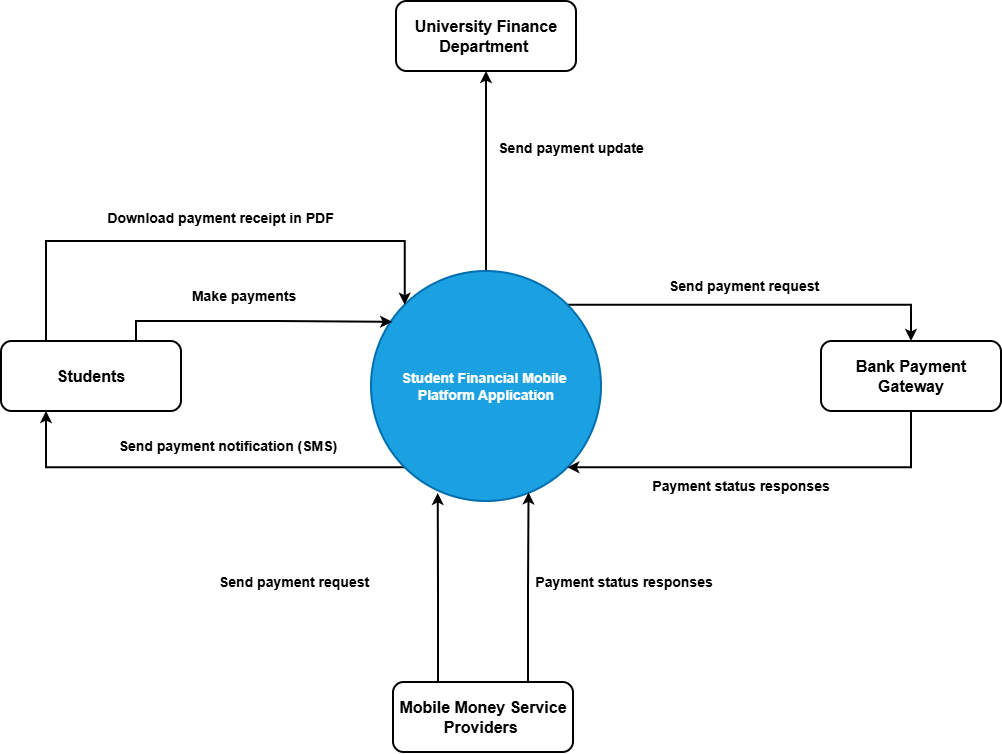

The diagram above was exported from draw.io. Its source (the exported page's mxGraphModel, read from the mxfile embedded in the PNG):
<mxGraphModel dx="2076" dy="1836" grid="1" gridSize="10" guides="1" tooltips="1" connect="1" arrows="1" fold="1" page="1" pageScale="1" pageWidth="850" pageHeight="1100" math="0" shadow="0">
  <root>
    <mxCell id="0" />
    <mxCell id="1" parent="0" />
    <mxCell id="JZNU7f0g8ohxXsnb7WWL-20" edge="1" parent="1" source="JZNU7f0g8ohxXsnb7WWL-2" style="edgeStyle=orthogonalEdgeStyle;rounded=0;orthogonalLoop=1;jettySize=auto;html=1;exitX=1;exitY=0;exitDx=0;exitDy=0;entryX=0.5;entryY=0;entryDx=0;entryDy=0;strokeWidth=2;" target="JZNU7f0g8ohxXsnb7WWL-5">
      <mxGeometry relative="1" as="geometry">
        <Array as="points">
          <mxPoint x="830" y="184" />
        </Array>
      </mxGeometry>
    </mxCell>
    <mxCell id="JZNU7f0g8ohxXsnb7WWL-22" edge="1" parent="1" source="JZNU7f0g8ohxXsnb7WWL-2" style="edgeStyle=orthogonalEdgeStyle;rounded=0;orthogonalLoop=1;jettySize=auto;html=1;exitX=0;exitY=1;exitDx=0;exitDy=0;entryX=0.25;entryY=1;entryDx=0;entryDy=0;strokeWidth=2;" target="JZNU7f0g8ohxXsnb7WWL-3">
      <mxGeometry relative="1" as="geometry" />
    </mxCell>
    <mxCell id="JZNU7f0g8ohxXsnb7WWL-26" edge="1" parent="1" source="JZNU7f0g8ohxXsnb7WWL-2" style="edgeStyle=orthogonalEdgeStyle;rounded=0;orthogonalLoop=1;jettySize=auto;html=1;exitX=0.5;exitY=0;exitDx=0;exitDy=0;entryX=0.5;entryY=1;entryDx=0;entryDy=0;strokeWidth=2;" target="JZNU7f0g8ohxXsnb7WWL-6">
      <mxGeometry relative="1" as="geometry" />
    </mxCell>
    <mxCell id="JZNU7f0g8ohxXsnb7WWL-2" parent="1" style="ellipse;whiteSpace=wrap;html=1;aspect=fixed;strokeWidth=2;fillColor=#1ba1e2;fontColor=#ffffff;strokeColor=#006EAF;" value="&lt;b&gt;&lt;font style=&quot;font-size: 14px;&quot;&gt;Student Financial Mobile&amp;nbsp; Platform Application&lt;/font&gt;&lt;/b&gt;" vertex="1">
      <mxGeometry height="230" width="230" x="290" y="150" as="geometry" />
    </mxCell>
    <mxCell id="JZNU7f0g8ohxXsnb7WWL-24" edge="1" parent="1" source="JZNU7f0g8ohxXsnb7WWL-3" style="edgeStyle=orthogonalEdgeStyle;rounded=0;orthogonalLoop=1;jettySize=auto;html=1;exitX=0.25;exitY=0;exitDx=0;exitDy=0;entryX=0;entryY=0;entryDx=0;entryDy=0;strokeWidth=2;" target="JZNU7f0g8ohxXsnb7WWL-2">
      <mxGeometry relative="1" as="geometry">
        <Array as="points">
          <mxPoint x="-35" y="120" />
          <mxPoint x="324" y="120" />
        </Array>
      </mxGeometry>
    </mxCell>
    <mxCell id="JZNU7f0g8ohxXsnb7WWL-3" parent="1" style="rounded=1;whiteSpace=wrap;html=1;strokeWidth=2;" value="&lt;font size=&quot;3&quot;&gt;&lt;b&gt;Students&lt;/b&gt;&lt;/font&gt;" vertex="1">
      <mxGeometry height="70" width="180" x="-80" y="220" as="geometry" />
    </mxCell>
    <mxCell id="JZNU7f0g8ohxXsnb7WWL-4" parent="1" style="rounded=1;whiteSpace=wrap;html=1;strokeWidth=2;" value="&lt;font size=&quot;3&quot;&gt;&lt;b&gt;Mobile Money Service Providers&amp;nbsp;&lt;/b&gt;&lt;/font&gt;" vertex="1">
      <mxGeometry height="70" width="180" x="312" y="561" as="geometry" />
    </mxCell>
    <mxCell id="JZNU7f0g8ohxXsnb7WWL-17" edge="1" parent="1" source="JZNU7f0g8ohxXsnb7WWL-5" style="edgeStyle=orthogonalEdgeStyle;rounded=0;orthogonalLoop=1;jettySize=auto;html=1;exitX=0.5;exitY=1;exitDx=0;exitDy=0;entryX=1;entryY=1;entryDx=0;entryDy=0;strokeWidth=2;" target="JZNU7f0g8ohxXsnb7WWL-2">
      <mxGeometry relative="1" as="geometry" />
    </mxCell>
    <mxCell id="JZNU7f0g8ohxXsnb7WWL-5" parent="1" style="rounded=1;whiteSpace=wrap;html=1;strokeWidth=2;" value="&lt;font size=&quot;3&quot;&gt;&lt;b&gt;Bank Payment Gateway&lt;/b&gt;&lt;/font&gt;" vertex="1">
      <mxGeometry height="70" width="180" x="740" y="220" as="geometry" />
    </mxCell>
    <mxCell id="JZNU7f0g8ohxXsnb7WWL-6" parent="1" style="rounded=1;whiteSpace=wrap;html=1;strokeWidth=2;" value="&lt;font size=&quot;3&quot;&gt;&lt;b&gt;University Finance Department&amp;nbsp;&lt;/b&gt;&lt;/font&gt;" vertex="1">
      <mxGeometry height="70" width="180" x="315" y="-120" as="geometry" />
    </mxCell>
    <mxCell id="JZNU7f0g8ohxXsnb7WWL-7" edge="1" parent="1" source="JZNU7f0g8ohxXsnb7WWL-3" style="edgeStyle=orthogonalEdgeStyle;rounded=0;orthogonalLoop=1;jettySize=auto;html=1;exitX=0.75;exitY=0;exitDx=0;exitDy=0;entryX=0.092;entryY=0.221;entryDx=0;entryDy=0;entryPerimeter=0;strokeWidth=2;" target="JZNU7f0g8ohxXsnb7WWL-2">
      <mxGeometry relative="1" as="geometry" />
    </mxCell>
    <mxCell id="JZNU7f0g8ohxXsnb7WWL-8" parent="1" style="text;html=1;whiteSpace=wrap;strokeColor=none;fillColor=none;align=center;verticalAlign=middle;rounded=0;" value="&lt;font style=&quot;font-size: 14px;&quot;&gt;&lt;b&gt;Make payments&amp;nbsp;&lt;/b&gt;&lt;/font&gt;" vertex="1">
      <mxGeometry height="30" width="170" x="80" y="160" as="geometry" />
    </mxCell>
    <mxCell id="JZNU7f0g8ohxXsnb7WWL-11" parent="1" style="text;html=1;whiteSpace=wrap;strokeColor=none;fillColor=none;align=center;verticalAlign=middle;rounded=0;" value="&lt;font style=&quot;font-size: 14px;&quot;&gt;&lt;b&gt;Send payment request&amp;nbsp;&lt;/b&gt;&lt;/font&gt;" vertex="1">
      <mxGeometry height="30" width="170" x="130" y="446" as="geometry" />
    </mxCell>
    <mxCell id="JZNU7f0g8ohxXsnb7WWL-13" parent="1" style="text;html=1;whiteSpace=wrap;strokeColor=none;fillColor=none;align=center;verticalAlign=middle;rounded=0;" value="&lt;font style=&quot;font-size: 14px;&quot;&gt;&lt;b&gt;Payment status responses&lt;/b&gt;&lt;/font&gt;" vertex="1">
      <mxGeometry height="30" width="180" x="453" y="446" as="geometry" />
    </mxCell>
    <mxCell id="JZNU7f0g8ohxXsnb7WWL-14" edge="1" parent="1" source="JZNU7f0g8ohxXsnb7WWL-4" style="edgeStyle=orthogonalEdgeStyle;rounded=0;orthogonalLoop=1;jettySize=auto;html=1;exitX=0.25;exitY=0;exitDx=0;exitDy=0;entryX=0.29;entryY=0.965;entryDx=0;entryDy=0;entryPerimeter=0;strokeWidth=2;" target="JZNU7f0g8ohxXsnb7WWL-2">
      <mxGeometry relative="1" as="geometry" />
    </mxCell>
    <mxCell id="JZNU7f0g8ohxXsnb7WWL-16" edge="1" parent="1" style="edgeStyle=orthogonalEdgeStyle;rounded=0;orthogonalLoop=1;jettySize=auto;html=1;exitX=0.75;exitY=0;exitDx=0;exitDy=0;entryX=0.685;entryY=0.954;entryDx=0;entryDy=0;entryPerimeter=0;strokeWidth=2;">
      <mxGeometry relative="1" as="geometry">
        <mxPoint x="447" y="562" as="sourcePoint" />
        <mxPoint x="447.54999999999995" y="371.4200000000001" as="targetPoint" />
      </mxGeometry>
    </mxCell>
    <mxCell id="JZNU7f0g8ohxXsnb7WWL-18" parent="1" style="text;html=1;whiteSpace=wrap;strokeColor=none;fillColor=none;align=center;verticalAlign=middle;rounded=0;" value="&lt;font style=&quot;font-size: 14px;&quot;&gt;&lt;b&gt;Payment status responses&lt;/b&gt;&lt;/font&gt;" vertex="1">
      <mxGeometry height="30" width="180" x="570" y="350" as="geometry" />
    </mxCell>
    <mxCell id="JZNU7f0g8ohxXsnb7WWL-21" parent="1" style="text;html=1;whiteSpace=wrap;strokeColor=none;fillColor=none;align=center;verticalAlign=middle;rounded=0;" value="&lt;font style=&quot;font-size: 14px;&quot;&gt;&lt;b&gt;Send payment request&amp;nbsp;&lt;/b&gt;&lt;/font&gt;" vertex="1">
      <mxGeometry height="30" width="170" x="580" y="150" as="geometry" />
    </mxCell>
    <mxCell id="JZNU7f0g8ohxXsnb7WWL-23" parent="1" style="text;html=1;whiteSpace=wrap;strokeColor=none;fillColor=none;align=center;verticalAlign=middle;rounded=0;" value="&lt;font style=&quot;font-size: 14px;&quot;&gt;&lt;b&gt;Send payment notification (SMS)&lt;/b&gt;&lt;/font&gt;" vertex="1">
      <mxGeometry height="30" width="240" x="27" y="310" as="geometry" />
    </mxCell>
    <mxCell id="JZNU7f0g8ohxXsnb7WWL-25" parent="1" style="text;html=1;whiteSpace=wrap;strokeColor=none;fillColor=none;align=center;verticalAlign=middle;rounded=0;" value="&lt;span style=&quot;font-size: 14px;&quot;&gt;&lt;b&gt;Download payment receipt in PDF&lt;/b&gt;&lt;/span&gt;" vertex="1">
      <mxGeometry height="30" width="239" x="20" y="82" as="geometry" />
    </mxCell>
    <mxCell id="JZNU7f0g8ohxXsnb7WWL-27" parent="1" style="text;html=1;whiteSpace=wrap;strokeColor=none;fillColor=none;align=center;verticalAlign=middle;rounded=0;" value="&lt;span style=&quot;font-size: 14px;&quot;&gt;&lt;b&gt;Send payment update&lt;/b&gt;&lt;/span&gt;" vertex="1">
      <mxGeometry height="30" width="160" x="410" y="12" as="geometry" />
    </mxCell>
  </root>
</mxGraphModel>